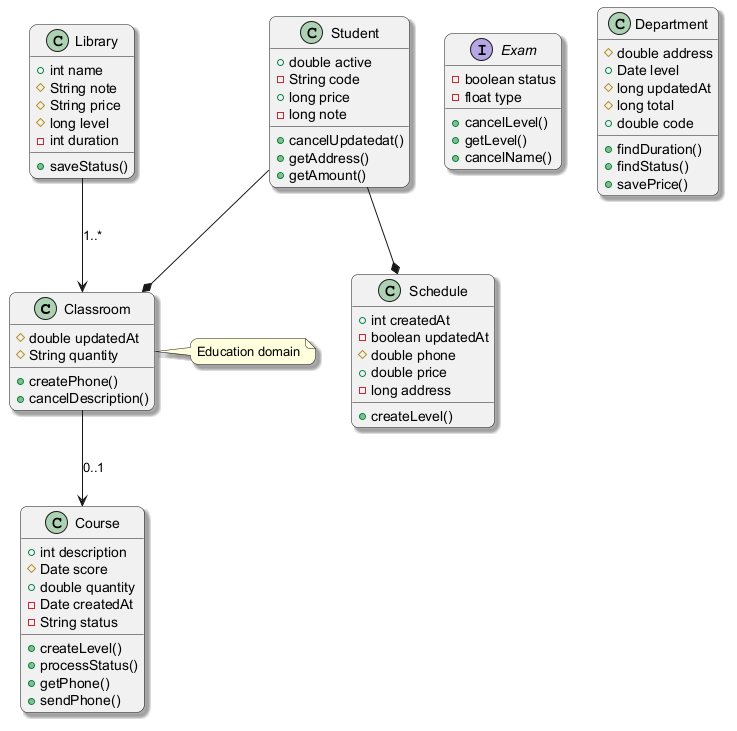

The diagram above was rendered by PlantUML. Its source (embedded in the PNG):
@startuml
skinparam backgroundColor #FFFFFF
skinparam roundCorner 15
skinparam shadowing true
class Classroom {
  #double updatedAt
  #String quantity
  +createPhone()
  +cancelDescription()
}
class Course {
  +int description
  #Date score
  +double quantity
  -Date createdAt
  -String status
  +createLevel()
  +processStatus()
  +getPhone()
  +sendPhone()
}
interface Exam {
  -boolean status
  -float type
  +cancelLevel()
  +getLevel()
  +cancelName()
}
class Library {
  +int name
  #String note
  #String price
  #long level
  -int duration
  +saveStatus()
}
class Schedule {
  +int createdAt
  -boolean updatedAt
  #double phone
  +double price
  -long address
  +createLevel()
}
class Department {
  #double address
  +Date level
  #long updatedAt
  #long total
  +double code
  +findDuration()
  +findStatus()
  +savePrice()
}
class Student {
  +double active
  -String code
  +long price
  -long note
  +cancelUpdatedat()
  +getAddress()
  +getAmount()
}
Library --> Classroom : "1..*"
Classroom --> Course : "0..1"
Student --* Schedule
Student --* Classroom
note right of Classroom : Education domain
@enduml